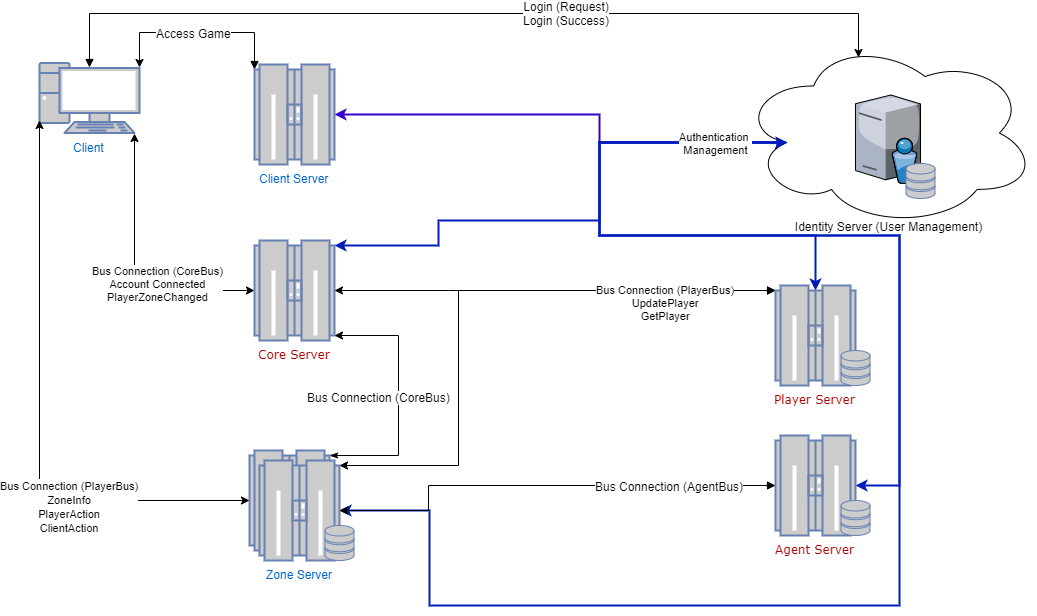

The diagram above was exported from draw.io. Its source (the exported page's mxGraphModel, read from the mxfile embedded in the PNG):
<mxGraphModel dx="2062" dy="758" grid="1" gridSize="10" guides="1" tooltips="1" connect="1" arrows="1" fold="1" page="1" pageScale="1" pageWidth="1100" pageHeight="850" background="#ffffff" math="0" shadow="0">
  <root>
    <mxCell id="0" />
    <mxCell id="1" parent="0" />
    <mxCell id="VNZ-hPjvUdrpPKSlKzOR-96" style="edgeStyle=orthogonalEdgeStyle;rounded=0;orthogonalLoop=1;jettySize=auto;html=1;exitX=0;exitY=0.05;exitDx=0;exitDy=0;exitPerimeter=0;entryX=1;entryY=0.05;entryDx=0;entryDy=0;entryPerimeter=0;startArrow=block;startFill=1;" edge="1" parent="1" source="34" target="42">
      <mxGeometry relative="1" as="geometry">
        <Array as="points">
          <mxPoint x="470" y="298" />
          <mxPoint x="470" y="473" />
        </Array>
      </mxGeometry>
    </mxCell>
    <mxCell id="VNZ-hPjvUdrpPKSlKzOR-95" style="edgeStyle=orthogonalEdgeStyle;rounded=0;orthogonalLoop=1;jettySize=auto;html=1;entryX=1;entryY=0.5;entryDx=0;entryDy=0;entryPerimeter=0;startArrow=block;startFill=1;exitX=0.16;exitY=0.55;exitDx=0;exitDy=0;exitPerimeter=0;fillColor=#0050ef;strokeColor=#001DBC;strokeWidth=2;" edge="1" parent="1" source="3" target="cHRHnIB81UVCr6mJHrWd-96">
      <mxGeometry relative="1" as="geometry">
        <Array as="points">
          <mxPoint x="611" y="150" />
          <mxPoint x="611" y="243" />
          <mxPoint x="911" y="243" />
          <mxPoint x="911" y="493" />
        </Array>
      </mxGeometry>
    </mxCell>
    <mxCell id="92" style="edgeStyle=orthogonalEdgeStyle;rounded=0;html=1;exitX=1;exitY=0.5;exitPerimeter=0;entryX=0.16;entryY=0.55;entryPerimeter=0;startArrow=classic;startFill=1;jettySize=auto;orthogonalLoop=1;fontSize=11;fillColor=#6a00ff;strokeColor=#3700CC;strokeWidth=2;" parent="1" source="33" target="3" edge="1">
      <mxGeometry relative="1" as="geometry">
        <Array as="points">
          <mxPoint x="611" y="122" />
          <mxPoint x="611" y="150" />
        </Array>
      </mxGeometry>
    </mxCell>
    <mxCell id="91" style="edgeStyle=orthogonalEdgeStyle;rounded=0;html=1;exitX=1;exitY=0.5;exitPerimeter=0;entryX=0.16;entryY=0.55;entryPerimeter=0;startArrow=classic;startFill=1;jettySize=auto;orthogonalLoop=1;fontSize=11;fillColor=#0050ef;strokeColor=#001DBC;strokeWidth=2;exitDx=0;exitDy=0;" parent="1" source="42" target="3" edge="1">
      <mxGeometry relative="1" as="geometry">
        <Array as="points">
          <mxPoint x="441" y="518" />
          <mxPoint x="441" y="613" />
          <mxPoint x="911" y="613" />
          <mxPoint x="911" y="243" />
          <mxPoint x="611" y="243" />
          <mxPoint x="611" y="150" />
        </Array>
      </mxGeometry>
    </mxCell>
    <mxCell id="89" style="edgeStyle=orthogonalEdgeStyle;rounded=0;html=1;exitX=0.5;exitY=0.05;exitPerimeter=0;startArrow=classic;startFill=1;jettySize=auto;orthogonalLoop=1;fontSize=11;entryX=0.16;entryY=0.55;entryPerimeter=0;fillColor=#0050ef;strokeColor=#001DBC;strokeWidth=2;" parent="1" source="34" target="3" edge="1">
      <mxGeometry relative="1" as="geometry">
        <mxPoint x="809" y="160" as="targetPoint" />
        <mxPoint x="431" y="278" as="sourcePoint" />
        <Array as="points">
          <mxPoint x="827" y="243" />
          <mxPoint x="611" y="243" />
          <mxPoint x="611" y="150" />
        </Array>
      </mxGeometry>
    </mxCell>
    <mxCell id="8" value="" style="group" parent="1" vertex="1" connectable="0">
      <mxGeometry x="751" y="46.5" width="297" height="188" as="geometry" />
    </mxCell>
    <mxCell id="3" value="Identity Server (User Management)&lt;br&gt;" style="ellipse;shape=cloud;whiteSpace=wrap;html=1;verticalAlign=bottom;spacing=-7;" parent="8" vertex="1">
      <mxGeometry width="297" height="188" as="geometry" />
    </mxCell>
    <mxCell id="7d933b09d9755ecc-4" value="" style="verticalLabelPosition=bottom;aspect=fixed;html=1;verticalAlign=top;strokeColor=none;shape=mxgraph.citrix.directory_server;rounded=0;shadow=0;comic=0;fontFamily=Verdana;" parent="8" vertex="1">
      <mxGeometry x="116" y="56" width="65" height="88.5" as="geometry" />
    </mxCell>
    <mxCell id="VNZ-hPjvUdrpPKSlKzOR-100" value="" style="fontColor=#0066CC;verticalAlign=top;verticalLabelPosition=bottom;labelPosition=center;align=center;html=1;outlineConnect=0;fillColor=#CCCCCC;strokeColor=#6881B3;gradientColor=none;gradientDirection=north;strokeWidth=2;shape=mxgraph.networks.storage;" vertex="1" parent="8">
      <mxGeometry x="166.5" y="124.5" width="29" height="35" as="geometry" />
    </mxCell>
    <mxCell id="23" style="edgeStyle=orthogonalEdgeStyle;rounded=0;html=1;exitX=0;exitY=0.05;exitPerimeter=0;entryX=1;entryY=0.07;entryPerimeter=0;jettySize=auto;orthogonalLoop=1;startArrow=block;startFill=1;" parent="1" source="33" target="15" edge="1">
      <mxGeometry relative="1" as="geometry">
        <mxPoint x="405" y="113" as="sourcePoint" />
        <Array as="points">
          <mxPoint x="266" y="40" />
          <mxPoint x="151" y="40" />
        </Array>
      </mxGeometry>
    </mxCell>
    <mxCell id="24" value="Access Game" style="text;html=1;resizable=0;points=[];align=center;verticalAlign=middle;labelBackgroundColor=#ffffff;" parent="23" vertex="1" connectable="0">
      <mxGeometry x="-0.4502" y="4" relative="1" as="geometry">
        <mxPoint x="-47" y="-4" as="offset" />
      </mxGeometry>
    </mxCell>
    <mxCell id="25" style="edgeStyle=orthogonalEdgeStyle;rounded=0;html=1;exitX=0.5;exitY=0.07;exitPerimeter=0;entryX=0.4;entryY=0.1;entryPerimeter=0;jettySize=auto;orthogonalLoop=1;startArrow=block;startFill=1;" parent="1" source="15" target="3" edge="1">
      <mxGeometry relative="1" as="geometry">
        <Array as="points">
          <mxPoint x="101" y="21" />
        </Array>
      </mxGeometry>
    </mxCell>
    <mxCell id="26" value="Login (Request)&lt;br&gt;Login (Success)" style="text;html=1;resizable=0;points=[];align=center;verticalAlign=middle;labelBackgroundColor=#ffffff;" parent="25" vertex="1" connectable="0">
      <mxGeometry x="0.2222" y="1" relative="1" as="geometry">
        <mxPoint as="offset" />
      </mxGeometry>
    </mxCell>
    <mxCell id="15" value="Client&lt;br&gt;" style="fontColor=#0066CC;verticalAlign=top;verticalLabelPosition=bottom;labelPosition=center;align=center;html=1;outlineConnect=0;fillColor=#CCCCCC;strokeColor=#6881B3;gradientColor=none;gradientDirection=north;strokeWidth=2;shape=mxgraph.networks.pc;" parent="1" vertex="1">
      <mxGeometry x="51" y="70.5" width="100" height="70" as="geometry" />
    </mxCell>
    <mxCell id="36" style="edgeStyle=orthogonalEdgeStyle;rounded=0;html=1;exitX=0;exitY=0.5;exitPerimeter=0;entryX=0.95;entryY=1;entryPerimeter=0;jettySize=auto;orthogonalLoop=1;startArrow=classic;startFill=1;exitDx=0;exitDy=0;" parent="1" source="32" target="15" edge="1">
      <mxGeometry relative="1" as="geometry">
        <Array as="points">
          <mxPoint x="146" y="298" />
        </Array>
      </mxGeometry>
    </mxCell>
    <object label="&lt;div style=&quot;font-size: 11px&quot;&gt;&lt;br&gt;&lt;/div&gt;" events.0="AccountConnected" events.1="PlayerZoneChanged" id="37">
      <mxCell style="text;html=1;resizable=0;points=[];align=center;verticalAlign=middle;labelBackgroundColor=#ffffff;fontSize=11;spacing=2;" parent="36" vertex="1" connectable="0">
        <mxGeometry x="-0.0884" y="4" relative="1" as="geometry">
          <mxPoint x="-73" as="offset" />
        </mxGeometry>
      </mxCell>
    </object>
    <mxCell id="VNZ-hPjvUdrpPKSlKzOR-99" value="&lt;div style=&quot;font-size: 11px&quot;&gt;Bus Connection&amp;nbsp;(CoreBus)&lt;/div&gt;&lt;div style=&quot;font-size: 11px&quot;&gt;Account Connected&lt;/div&gt;&lt;div style=&quot;font-size: 11px&quot;&gt;PlayerZoneChanged&lt;/div&gt;" style="text;html=1;resizable=0;points=[];align=center;verticalAlign=middle;labelBackgroundColor=#ffffff;" vertex="1" connectable="0" parent="36">
      <mxGeometry x="-0.3148" y="61" relative="1" as="geometry">
        <mxPoint x="-2" y="-68" as="offset" />
      </mxGeometry>
    </mxCell>
    <mxCell id="86" style="edgeStyle=orthogonalEdgeStyle;rounded=0;html=1;exitX=1;exitY=0.05;exitPerimeter=0;startArrow=classic;startFill=1;jettySize=auto;orthogonalLoop=1;fontSize=11;entryX=0.16;entryY=0.55;entryPerimeter=0;fillColor=#0050ef;strokeColor=#001DBC;strokeWidth=2;exitDx=0;exitDy=0;" parent="1" source="32" target="3" edge="1">
      <mxGeometry relative="1" as="geometry">
        <mxPoint x="841" y="213" as="targetPoint" />
        <Array as="points">
          <mxPoint x="450" y="253" />
          <mxPoint x="450" y="228" />
          <mxPoint x="611" y="228" />
          <mxPoint x="611" y="150" />
        </Array>
      </mxGeometry>
    </mxCell>
    <mxCell id="87" value="Authentication&amp;nbsp;&lt;br&gt;Management" style="text;html=1;resizable=0;points=[];align=center;verticalAlign=middle;labelBackgroundColor=#ffffff;fontSize=11;" parent="86" vertex="1" connectable="0">
      <mxGeometry x="-0.0524" y="3" relative="1" as="geometry">
        <mxPoint x="143" y="-75" as="offset" />
      </mxGeometry>
    </mxCell>
    <mxCell id="32" value="&lt;font color=&quot;#b00000&quot; face=&quot;Verdana&quot;&gt;Core Server&lt;br&gt;&lt;/font&gt;" style="fontColor=#0066CC;verticalAlign=top;verticalLabelPosition=bottom;labelPosition=center;align=center;html=1;outlineConnect=0;fillColor=#CCCCCC;strokeColor=#6881B3;gradientColor=none;gradientDirection=north;strokeWidth=2;shape=mxgraph.networks.mainframe;" parent="1" vertex="1">
      <mxGeometry x="266" y="248" width="80" height="100" as="geometry" />
    </mxCell>
    <mxCell id="33" value="Client Server" style="fontColor=#0066CC;verticalAlign=top;verticalLabelPosition=bottom;labelPosition=center;align=center;html=1;outlineConnect=0;fillColor=#CCCCCC;strokeColor=#6881B3;gradientColor=none;gradientDirection=north;strokeWidth=2;shape=mxgraph.networks.mainframe;" parent="1" vertex="1">
      <mxGeometry x="266" y="72" width="80" height="100" as="geometry" />
    </mxCell>
    <mxCell id="74" style="edgeStyle=orthogonalEdgeStyle;rounded=0;html=1;exitX=0;exitY=0.05;exitPerimeter=0;startArrow=classic;startFill=1;jettySize=auto;orthogonalLoop=1;fontSize=11;entryX=1;entryY=0.5;entryPerimeter=0;exitDx=0;exitDy=0;entryDx=0;entryDy=0;" parent="1" source="34" target="32" edge="1">
      <mxGeometry relative="1" as="geometry">
        <Array as="points">
          <mxPoint x="460" y="298" />
          <mxPoint x="460" y="298" />
        </Array>
        <mxPoint x="461" y="268" as="targetPoint" />
      </mxGeometry>
    </mxCell>
    <mxCell id="75" value="Bus Connection (PlayerBus)&lt;br&gt;UpdatePlayer&lt;br&gt;GetPlayer" style="text;html=1;resizable=0;points=[];align=center;verticalAlign=middle;labelBackgroundColor=#ffffff;fontSize=11;" parent="74" vertex="1" connectable="0">
      <mxGeometry x="0.0145" y="2" relative="1" as="geometry">
        <mxPoint x="113" y="10" as="offset" />
      </mxGeometry>
    </mxCell>
    <object label="&lt;font color=&quot;#b00000&quot; face=&quot;Verdana&quot;&gt;Player Server&lt;br&gt;&lt;/font&gt;" player="player id, location" player.location="zone details" id="34">
      <mxCell style="fontColor=#0066CC;verticalAlign=top;verticalLabelPosition=bottom;labelPosition=center;align=center;html=1;outlineConnect=0;fillColor=#CCCCCC;strokeColor=#6881B3;gradientColor=none;gradientDirection=north;strokeWidth=2;shape=mxgraph.networks.mainframe;" parent="1" vertex="1">
        <mxGeometry x="787" y="293" width="80" height="100" as="geometry" />
      </mxCell>
    </object>
    <mxCell id="43" style="edgeStyle=orthogonalEdgeStyle;rounded=0;html=1;entryX=1;entryY=0.95;entryPerimeter=0;startArrow=classicThin;startFill=1;jettySize=auto;orthogonalLoop=1;entryDx=0;entryDy=0;exitX=1;exitY=0.05;exitDx=0;exitDy=0;exitPerimeter=0;" parent="1" source="48" target="32" edge="1">
      <mxGeometry relative="1" as="geometry">
        <Array as="points">
          <mxPoint x="410" y="463" />
          <mxPoint x="410" y="343" />
        </Array>
        <mxPoint x="420" y="420" as="sourcePoint" />
      </mxGeometry>
    </mxCell>
    <mxCell id="44" value="Bus Connection (CoreBus)" style="text;html=1;resizable=0;points=[];align=center;verticalAlign=middle;labelBackgroundColor=#ffffff;" parent="43" vertex="1" connectable="0">
      <mxGeometry x="0.2143" relative="1" as="geometry">
        <mxPoint x="-20" y="26" as="offset" />
      </mxGeometry>
    </mxCell>
    <object label="" data="id, tags" multiple="Can have multiple zones" connection="Connected to Core Server, Player Server." id="49">
      <mxCell style="group" parent="1" vertex="1" connectable="0">
        <mxGeometry x="261" y="458" width="90" height="110" as="geometry" />
      </mxCell>
    </object>
    <mxCell id="48" value="&lt;br&gt;" style="fontColor=#0066CC;verticalAlign=top;verticalLabelPosition=bottom;labelPosition=center;align=center;html=1;outlineConnect=0;fillColor=#CCCCCC;strokeColor=#6881B3;gradientColor=none;gradientDirection=north;strokeWidth=2;shape=mxgraph.networks.mainframe;" parent="49" vertex="1">
      <mxGeometry width="80" height="100" as="geometry" />
    </mxCell>
    <mxCell id="42" value="Zone Server&lt;br&gt;" style="fontColor=#0066CC;verticalAlign=top;verticalLabelPosition=bottom;labelPosition=center;align=center;html=1;outlineConnect=0;fillColor=#CCCCCC;strokeColor=#6881B3;gradientColor=none;gradientDirection=north;strokeWidth=2;shape=mxgraph.networks.mainframe;" parent="49" vertex="1">
      <mxGeometry x="10" y="10" width="80" height="100" as="geometry" />
    </mxCell>
    <mxCell id="56" value="" style="edgeStyle=orthogonalEdgeStyle;rounded=0;html=1;exitX=0;exitY=0.5;exitPerimeter=0;startArrow=classic;startFill=1;jettySize=auto;orthogonalLoop=1;fontSize=11;entryX=0;entryY=0.85;entryPerimeter=0;exitDx=0;exitDy=0;" parent="1" source="48" edge="1">
      <mxGeometry x="0.3886" y="-1" relative="1" as="geometry">
        <mxPoint x="261" y="461" as="sourcePoint" />
        <mxPoint x="51" y="128" as="targetPoint" />
        <Array as="points">
          <mxPoint x="51" y="508" />
        </Array>
        <mxPoint as="offset" />
      </mxGeometry>
    </mxCell>
    <mxCell id="VNZ-hPjvUdrpPKSlKzOR-98" value="&lt;span style=&quot;font-size: 11px&quot;&gt;Bus Connection (PlayerBus)&lt;/span&gt;&lt;br style=&quot;font-size: 11px&quot;&gt;&lt;span style=&quot;font-size: 11px&quot;&gt;ZoneInfo&lt;/span&gt;&lt;br style=&quot;font-size: 11px&quot;&gt;&lt;span style=&quot;font-size: 11px&quot;&gt;PlayerAction&lt;/span&gt;&lt;br style=&quot;font-size: 11px&quot;&gt;&lt;span style=&quot;font-size: 11px&quot;&gt;ClientAction&lt;br&gt;&lt;/span&gt;" style="text;html=1;resizable=0;points=[];align=center;verticalAlign=middle;labelBackgroundColor=#ffffff;" vertex="1" connectable="0" parent="56">
      <mxGeometry x="0.326" y="4" relative="1" as="geometry">
        <mxPoint x="33" y="186" as="offset" />
      </mxGeometry>
    </mxCell>
    <mxCell id="84" value="" style="fontColor=#0066CC;verticalAlign=top;verticalLabelPosition=bottom;labelPosition=center;align=center;html=1;outlineConnect=0;fillColor=#CCCCCC;strokeColor=#6881B3;gradientColor=none;gradientDirection=north;strokeWidth=2;shape=mxgraph.networks.storage;" parent="1" vertex="1">
      <mxGeometry x="336.5" y="533" width="29" height="35" as="geometry" />
    </mxCell>
    <mxCell id="VNZ-hPjvUdrpPKSlKzOR-93" style="edgeStyle=orthogonalEdgeStyle;rounded=0;orthogonalLoop=1;jettySize=auto;html=1;entryX=1;entryY=0.5;entryDx=0;entryDy=0;entryPerimeter=0;startArrow=block;startFill=1;strokeWidth=1;" edge="1" parent="1" source="cHRHnIB81UVCr6mJHrWd-96" target="42">
      <mxGeometry relative="1" as="geometry">
        <Array as="points">
          <mxPoint x="440" y="493" />
          <mxPoint x="440" y="518" />
        </Array>
      </mxGeometry>
    </mxCell>
    <mxCell id="VNZ-hPjvUdrpPKSlKzOR-94" value="Bus Connection (AgentBus)" style="text;html=1;resizable=0;points=[];align=center;verticalAlign=middle;labelBackgroundColor=#ffffff;" vertex="1" connectable="0" parent="VNZ-hPjvUdrpPKSlKzOR-93">
      <mxGeometry x="-0.1063" y="6" relative="1" as="geometry">
        <mxPoint x="99" y="-6" as="offset" />
      </mxGeometry>
    </mxCell>
    <object label="&lt;font color=&quot;#b00000&quot; face=&quot;Verdana&quot;&gt;Agent Server&lt;br&gt;&lt;/font&gt;" player="player id, location" player.location="zone details" id="cHRHnIB81UVCr6mJHrWd-96">
      <mxCell style="fontColor=#0066CC;verticalAlign=top;verticalLabelPosition=bottom;labelPosition=center;align=center;html=1;outlineConnect=0;fillColor=#CCCCCC;strokeColor=#6881B3;gradientColor=none;gradientDirection=north;strokeWidth=2;shape=mxgraph.networks.mainframe;" parent="1" vertex="1">
        <mxGeometry x="787" y="443" width="80" height="100" as="geometry" />
      </mxCell>
    </object>
    <mxCell id="VNZ-hPjvUdrpPKSlKzOR-102" value="" style="fontColor=#0066CC;verticalAlign=top;verticalLabelPosition=bottom;labelPosition=center;align=center;html=1;outlineConnect=0;fillColor=#CCCCCC;strokeColor=#6881B3;gradientColor=none;gradientDirection=north;strokeWidth=2;shape=mxgraph.networks.storage;" vertex="1" parent="1">
      <mxGeometry x="852.5" y="358" width="29" height="35" as="geometry" />
    </mxCell>
    <mxCell id="VNZ-hPjvUdrpPKSlKzOR-104" value="" style="fontColor=#0066CC;verticalAlign=top;verticalLabelPosition=bottom;labelPosition=center;align=center;html=1;outlineConnect=0;fillColor=#CCCCCC;strokeColor=#6881B3;gradientColor=none;gradientDirection=north;strokeWidth=2;shape=mxgraph.networks.storage;" vertex="1" parent="1">
      <mxGeometry x="852.5" y="508" width="29" height="35" as="geometry" />
    </mxCell>
  </root>
</mxGraphModel>